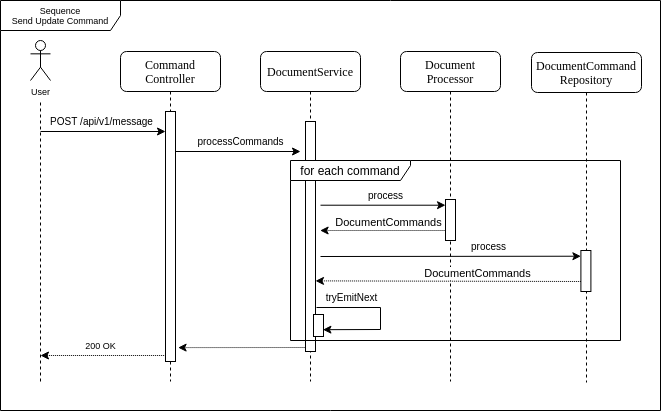

The diagram above was exported from draw.io. Its source (the exported page's mxGraphModel, read from the mxfile embedded in the PNG):
<mxGraphModel dx="1643" dy="783" grid="1" gridSize="10" guides="1" tooltips="1" connect="1" arrows="1" fold="1" page="1" pageScale="1" pageWidth="850" pageHeight="1100" math="0" shadow="0">
  <root>
    <mxCell id="0" />
    <mxCell id="1" parent="0" />
    <mxCell id="45" value="Sequence&lt;br&gt;Send Update Command" style="shape=umlFrame;whiteSpace=wrap;html=1;fontSize=9;width=120;height=30;" parent="1" vertex="1">
      <mxGeometry x="10" y="40" width="660" height="410" as="geometry" />
    </mxCell>
    <mxCell id="11" value="DocumentCommand&lt;br&gt;Repository" style="shape=umlLifeline;perimeter=lifelinePerimeter;whiteSpace=wrap;html=1;container=1;collapsible=0;recursiveResize=0;outlineConnect=0;rounded=1;shadow=0;comic=0;labelBackgroundColor=none;strokeWidth=1;fontFamily=Verdana;fontSize=12;align=center;" parent="1" vertex="1">
      <mxGeometry x="541" y="92" width="110" height="330" as="geometry" />
    </mxCell>
    <mxCell id="v2XJJdET2O1kBlXosiJq-4" value="Command&lt;br&gt;Controller" style="shape=umlLifeline;perimeter=lifelinePerimeter;whiteSpace=wrap;html=1;container=1;collapsible=0;recursiveResize=0;outlineConnect=0;rounded=1;shadow=0;comic=0;labelBackgroundColor=none;strokeWidth=1;fontFamily=Verdana;fontSize=12;align=center;" parent="1" vertex="1">
      <mxGeometry x="130" y="91" width="100" height="330" as="geometry" />
    </mxCell>
    <mxCell id="v2XJJdET2O1kBlXosiJq-6" value="" style="html=1;points=[];perimeter=orthogonalPerimeter;rounded=0;shadow=0;comic=0;labelBackgroundColor=none;strokeWidth=1;fontFamily=Verdana;fontSize=12;align=center;" parent="v2XJJdET2O1kBlXosiJq-4" vertex="1">
      <mxGeometry x="45" y="60" width="10" height="250" as="geometry" />
    </mxCell>
    <mxCell id="9" value="" style="endArrow=classic;html=1;rounded=0;fontSize=10;" parent="v2XJJdET2O1kBlXosiJq-4" edge="1">
      <mxGeometry width="50" height="50" relative="1" as="geometry">
        <mxPoint x="55" y="100" as="sourcePoint" />
        <mxPoint x="180" y="100" as="targetPoint" />
      </mxGeometry>
    </mxCell>
    <mxCell id="13" value="processCommands" style="edgeLabel;html=1;align=center;verticalAlign=middle;resizable=0;points=[];fontSize=10;" parent="9" vertex="1" connectable="0">
      <mxGeometry x="0.5264" y="1" relative="1" as="geometry">
        <mxPoint x="-31" y="-9" as="offset" />
      </mxGeometry>
    </mxCell>
    <mxCell id="41" value="" style="endArrow=classic;html=1;rounded=0;fontSize=10;" parent="v2XJJdET2O1kBlXosiJq-4" edge="1">
      <mxGeometry width="50" height="50" relative="1" as="geometry">
        <mxPoint x="-80" y="80" as="sourcePoint" />
        <mxPoint x="45" y="80" as="targetPoint" />
      </mxGeometry>
    </mxCell>
    <mxCell id="42" value="POST /api/v1/message" style="edgeLabel;html=1;align=center;verticalAlign=middle;resizable=0;points=[];fontSize=10;" parent="41" vertex="1" connectable="0">
      <mxGeometry x="0.5264" y="1" relative="1" as="geometry">
        <mxPoint x="-35" y="-9" as="offset" />
      </mxGeometry>
    </mxCell>
    <mxCell id="2" value="DocumentService" style="shape=umlLifeline;perimeter=lifelinePerimeter;whiteSpace=wrap;html=1;container=1;collapsible=0;recursiveResize=0;outlineConnect=0;rounded=1;shadow=0;comic=0;labelBackgroundColor=none;strokeWidth=1;fontFamily=Verdana;fontSize=12;align=center;" parent="1" vertex="1">
      <mxGeometry x="270" y="91" width="100" height="330" as="geometry" />
    </mxCell>
    <mxCell id="10" value="" style="html=1;points=[];perimeter=orthogonalPerimeter;rounded=0;shadow=0;comic=0;labelBackgroundColor=none;strokeWidth=1;fontFamily=Verdana;fontSize=12;align=center;" parent="2" vertex="1">
      <mxGeometry x="45" y="70" width="10" height="230" as="geometry" />
    </mxCell>
    <mxCell id="34" value="" style="endArrow=none;dashed=1;html=1;dashPattern=1 1;strokeWidth=1;rounded=0;fontSize=10;startArrow=classic;startFill=1;exitX=1.26;exitY=0.396;exitDx=0;exitDy=0;exitPerimeter=0;entryX=-0.22;entryY=0.617;entryDx=0;entryDy=0;entryPerimeter=0;" parent="2" edge="1">
      <mxGeometry width="50" height="50" relative="1" as="geometry">
        <mxPoint x="-82.40000000000009" y="296.11" as="sourcePoint" />
        <mxPoint x="45" y="295.99900000000014" as="targetPoint" />
      </mxGeometry>
    </mxCell>
    <mxCell id="56" value="" style="html=1;points=[];perimeter=orthogonalPerimeter;rounded=0;shadow=0;comic=0;labelBackgroundColor=none;strokeWidth=1;fontFamily=Verdana;fontSize=12;align=center;" vertex="1" parent="2">
      <mxGeometry x="53" y="263" width="10" height="22" as="geometry" />
    </mxCell>
    <mxCell id="5" value="Document&lt;br&gt;Processor" style="shape=umlLifeline;perimeter=lifelinePerimeter;whiteSpace=wrap;html=1;container=1;collapsible=0;recursiveResize=0;outlineConnect=0;rounded=1;shadow=0;comic=0;labelBackgroundColor=none;strokeWidth=1;fontFamily=Verdana;fontSize=12;align=center;" parent="1" vertex="1">
      <mxGeometry x="410" y="91" width="100" height="330" as="geometry" />
    </mxCell>
    <mxCell id="36" value="" style="endArrow=none;dashed=1;html=1;dashPattern=1 1;strokeWidth=1;rounded=0;fontSize=10;startArrow=classic;startFill=1;entryX=-0.22;entryY=0.617;entryDx=0;entryDy=0;entryPerimeter=0;" parent="1" edge="1">
      <mxGeometry width="50" height="50" relative="1" as="geometry">
        <mxPoint x="50" y="395" as="sourcePoint" />
        <mxPoint x="175.39999999999998" y="394.99900000000014" as="targetPoint" />
      </mxGeometry>
    </mxCell>
    <mxCell id="38" value="&lt;font style=&quot;font-size: 9px&quot;&gt;200 OK&lt;/font&gt;" style="edgeLabel;html=1;align=center;verticalAlign=middle;resizable=0;points=[];fontSize=10;" parent="1" vertex="1" connectable="0">
      <mxGeometry x="110.00141013580912" y="386.06768111047825" as="geometry">
        <mxPoint y="-1" as="offset" />
      </mxGeometry>
    </mxCell>
    <mxCell id="39" value="User" style="shape=umlActor;verticalLabelPosition=bottom;verticalAlign=top;html=1;fontSize=9;" parent="1" vertex="1">
      <mxGeometry x="40" y="80" width="20" height="40" as="geometry" />
    </mxCell>
    <mxCell id="43" value="" style="endArrow=none;dashed=1;html=1;strokeWidth=1;rounded=0;fontSize=9;" parent="1" edge="1">
      <mxGeometry width="50" height="50" relative="1" as="geometry">
        <mxPoint x="50" y="421" as="sourcePoint" />
        <mxPoint x="50" y="141" as="targetPoint" />
      </mxGeometry>
    </mxCell>
    <mxCell id="46" value="for each&amp;nbsp;command" style="shape=umlFrame;whiteSpace=wrap;html=1;width=120;height=20;" vertex="1" parent="1">
      <mxGeometry x="300" y="200" width="330" height="180" as="geometry" />
    </mxCell>
    <mxCell id="29" value="" style="html=1;points=[];perimeter=orthogonalPerimeter;rounded=0;shadow=0;comic=0;labelBackgroundColor=none;strokeWidth=1;fontFamily=Verdana;fontSize=12;align=center;" parent="1" vertex="1">
      <mxGeometry x="455" y="239" width="10" height="41" as="geometry" />
    </mxCell>
    <mxCell id="47" value="" style="endArrow=classic;html=1;rounded=0;fontSize=10;" edge="1" parent="1">
      <mxGeometry width="50" height="50" relative="1" as="geometry">
        <mxPoint x="330" y="244.71" as="sourcePoint" />
        <mxPoint x="455" y="244.71" as="targetPoint" />
      </mxGeometry>
    </mxCell>
    <mxCell id="48" value="process" style="edgeLabel;html=1;align=center;verticalAlign=middle;resizable=0;points=[];fontSize=10;" vertex="1" connectable="0" parent="47">
      <mxGeometry x="0.5264" y="1" relative="1" as="geometry">
        <mxPoint x="-31" y="-9" as="offset" />
      </mxGeometry>
    </mxCell>
    <mxCell id="49" value="" style="endArrow=none;dashed=1;html=1;dashPattern=1 1;strokeWidth=1;rounded=0;fontSize=10;startArrow=classic;startFill=1;entryX=-0.22;entryY=0.617;entryDx=0;entryDy=0;entryPerimeter=0;" edge="1" parent="1">
      <mxGeometry width="50" height="50" relative="1" as="geometry">
        <mxPoint x="329.6" y="270" as="sourcePoint" />
        <mxPoint x="455.0000000000001" y="269.99900000000025" as="targetPoint" />
      </mxGeometry>
    </mxCell>
    <mxCell id="50" value="DocumentCommands" style="edgeLabel;html=1;align=center;verticalAlign=middle;resizable=0;points=[];" vertex="1" connectable="0" parent="49">
      <mxGeometry x="0.3393" y="2" relative="1" as="geometry">
        <mxPoint x="-16" y="-6" as="offset" />
      </mxGeometry>
    </mxCell>
    <mxCell id="51" value="" style="html=1;points=[];perimeter=orthogonalPerimeter;rounded=0;shadow=0;comic=0;labelBackgroundColor=none;strokeWidth=1;fontFamily=Verdana;fontSize=12;align=center;" vertex="1" parent="1">
      <mxGeometry x="590.4" y="290" width="10" height="41" as="geometry" />
    </mxCell>
    <mxCell id="52" value="" style="endArrow=classic;html=1;rounded=0;fontSize=10;" edge="1" parent="1">
      <mxGeometry width="50" height="50" relative="1" as="geometry">
        <mxPoint x="330" y="296" as="sourcePoint" />
        <mxPoint x="590.4" y="295.71000000000004" as="targetPoint" />
      </mxGeometry>
    </mxCell>
    <mxCell id="53" value="process" style="edgeLabel;html=1;align=center;verticalAlign=middle;resizable=0;points=[];fontSize=10;" vertex="1" connectable="0" parent="52">
      <mxGeometry x="0.5264" y="1" relative="1" as="geometry">
        <mxPoint x="-31" y="-9" as="offset" />
      </mxGeometry>
    </mxCell>
    <mxCell id="54" value="" style="endArrow=none;dashed=1;html=1;dashPattern=1 1;strokeWidth=1;rounded=0;fontSize=10;startArrow=classic;startFill=1;entryX=-0.22;entryY=0.617;entryDx=0;entryDy=0;entryPerimeter=0;exitX=1;exitY=0.693;exitDx=0;exitDy=0;exitPerimeter=0;" edge="1" parent="1" source="10">
      <mxGeometry width="50" height="50" relative="1" as="geometry">
        <mxPoint x="464.9999999999999" y="321" as="sourcePoint" />
        <mxPoint x="590.4" y="320.99900000000025" as="targetPoint" />
      </mxGeometry>
    </mxCell>
    <mxCell id="55" value="DocumentCommands" style="edgeLabel;html=1;align=center;verticalAlign=middle;resizable=0;points=[];" vertex="1" connectable="0" parent="54">
      <mxGeometry x="0.3393" y="2" relative="1" as="geometry">
        <mxPoint x="-16" y="-6" as="offset" />
      </mxGeometry>
    </mxCell>
    <mxCell id="57" value="" style="endArrow=classic;html=1;rounded=0;fontSize=10;entryX=0.943;entryY=0.69;entryDx=0;entryDy=0;entryPerimeter=0;" edge="1" parent="1" target="56">
      <mxGeometry width="50" height="50" relative="1" as="geometry">
        <mxPoint x="326" y="347.00000000000006" as="sourcePoint" />
        <mxPoint x="451" y="347.00000000000006" as="targetPoint" />
        <Array as="points">
          <mxPoint x="390" y="347" />
          <mxPoint x="390" y="369" />
        </Array>
      </mxGeometry>
    </mxCell>
    <mxCell id="58" value="tryEmitNext" style="edgeLabel;html=1;align=center;verticalAlign=middle;resizable=0;points=[];fontSize=10;" vertex="1" connectable="0" parent="57">
      <mxGeometry x="0.5264" y="1" relative="1" as="geometry">
        <mxPoint x="-6" y="-33" as="offset" />
      </mxGeometry>
    </mxCell>
  </root>
</mxGraphModel>